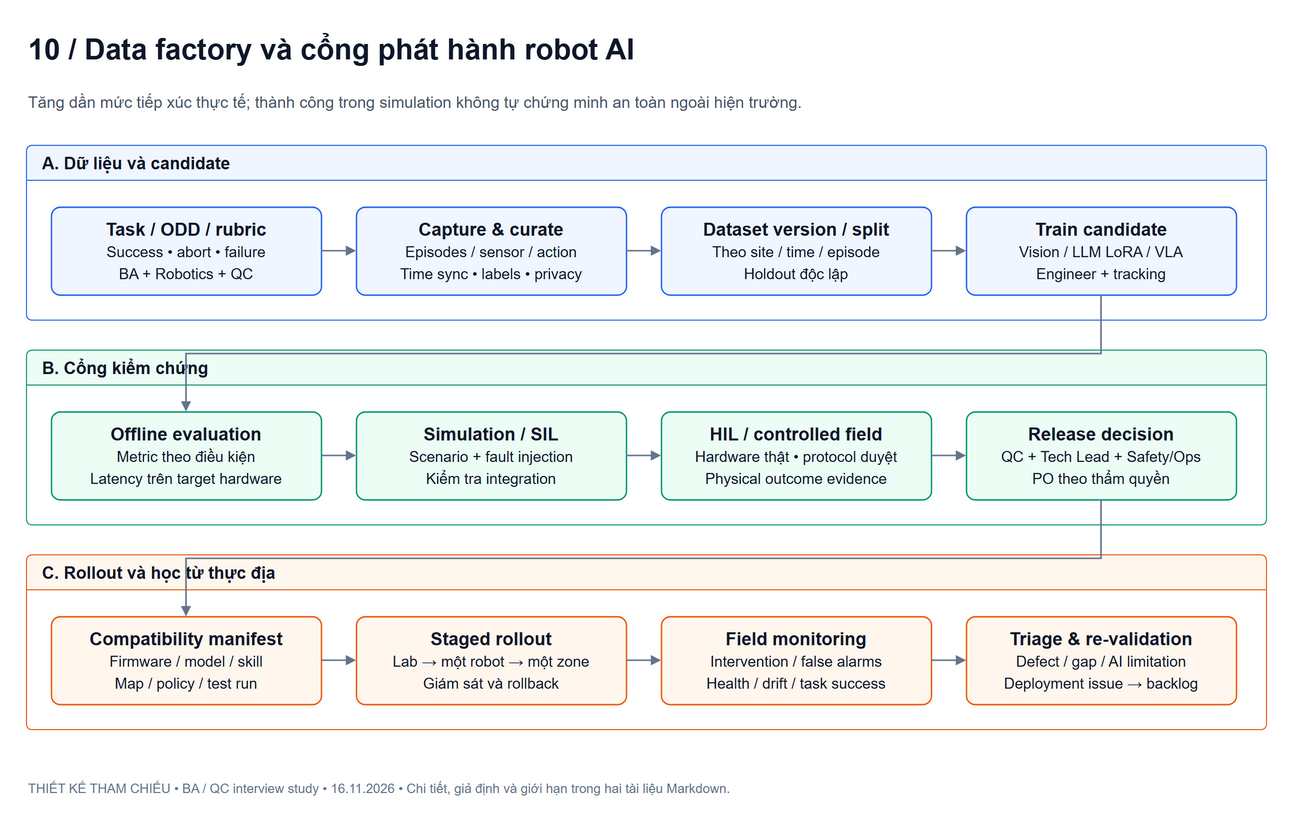

The diagram above was exported from draw.io. Its source (the exported page's mxGraphModel, read from the mxfile embedded in the PNG):
<mxGraphModel dx="1400" dy="1000" grid="1" gridSize="10" guides="1" tooltips="1" connect="1" arrows="1" fold="1" page="0" pageScale="1" pageWidth="1400" pageHeight="1100" math="0" shadow="0" background="#ffffff" adaptiveColors="none">
  <root>
    <mxCell id="0" />
    <mxCell id="1" parent="0" />
    <mxCell id="title" value="10 / Data factory và cổng phát hành robot AI" style="text;html=1;align=left;verticalAlign=middle;fontFamily=Arial;fontSize=29;fontStyle=1;fontColor=#0f172a;" vertex="1" parent="1">
      <mxGeometry as="geometry" x="20" y="10" width="1240" height="48" />
    </mxCell>
    <mxCell id="subtitle" value="Tăng dần mức tiếp xúc thực tế; thành công trong simulation không tự chứng minh an toàn ngoài hiện trường." style="text;html=1;align=left;verticalAlign=middle;fontFamily=Arial;fontSize=16;fontColor=#475569;whiteSpace=wrap;" vertex="1" parent="1">
      <mxGeometry as="geometry" x="20" y="66" width="1240" height="42" />
    </mxCell>
    <mxCell id="lane0" value="A. Dữ liệu và candidate" style="swimlane;startSize=35;html=1;horizontal=1;rounded=1;arcSize=6;fontFamily=Arial;fontSize=17;fontStyle=1;align=left;spacingLeft=14;fillColor=#eff6ff;swimlaneFillColor=#ffffff;strokeColor=#2563eb;fontColor=#0f172a;" vertex="1" parent="1">
      <mxGeometry as="geometry" x="20" y="130" width="1240" height="175" />
    </mxCell>
    <mxCell id="task" value="&lt;b&gt;Task / ODD / rubric&lt;/b&gt;&lt;br&gt;&lt;font style=&quot;font-size:15px&quot;&gt;Success • abort • failure&lt;br&gt;BA + Robotics + QC&lt;/font&gt;" style="rounded=1;arcSize=10;whiteSpace=wrap;html=1;fontFamily=Arial;fontSize=18;fontColor=#0f172a;fillColor=#eff6ff;strokeColor=#2563eb;strokeWidth=1.4;spacing=10;align=center;verticalAlign=middle;" vertex="1" parent="lane0">
      <mxGeometry as="geometry" x="25" y="62" width="270" height="88" />
    </mxCell>
    <mxCell id="capture" value="&lt;b&gt;Capture &amp; curate&lt;/b&gt;&lt;br&gt;&lt;font style=&quot;font-size:15px&quot;&gt;Episodes / sensor / action&lt;br&gt;Time sync • labels • privacy&lt;/font&gt;" style="rounded=1;arcSize=10;whiteSpace=wrap;html=1;fontFamily=Arial;fontSize=18;fontColor=#0f172a;fillColor=#eff6ff;strokeColor=#2563eb;strokeWidth=1.4;spacing=10;align=center;verticalAlign=middle;" vertex="1" parent="lane0">
      <mxGeometry as="geometry" x="330" y="62" width="270" height="88" />
    </mxCell>
    <mxCell id="split" value="&lt;b&gt;Dataset version / split&lt;/b&gt;&lt;br&gt;&lt;font style=&quot;font-size:15px&quot;&gt;Theo site / time / episode&lt;br&gt;Holdout độc lập&lt;/font&gt;" style="rounded=1;arcSize=10;whiteSpace=wrap;html=1;fontFamily=Arial;fontSize=18;fontColor=#0f172a;fillColor=#eff6ff;strokeColor=#2563eb;strokeWidth=1.4;spacing=10;align=center;verticalAlign=middle;" vertex="1" parent="lane0">
      <mxGeometry as="geometry" x="635" y="62" width="270" height="88" />
    </mxCell>
    <mxCell id="train" value="&lt;b&gt;Train candidate&lt;/b&gt;&lt;br&gt;&lt;font style=&quot;font-size:15px&quot;&gt;Vision / LLM LoRA / VLA&lt;br&gt;Engineer + tracking&lt;/font&gt;" style="rounded=1;arcSize=10;whiteSpace=wrap;html=1;fontFamily=Arial;fontSize=18;fontColor=#0f172a;fillColor=#eff6ff;strokeColor=#2563eb;strokeWidth=1.4;spacing=10;align=center;verticalAlign=middle;" vertex="1" parent="lane0">
      <mxGeometry as="geometry" x="940" y="62" width="270" height="88" />
    </mxCell>
    <mxCell id="lane1" value="B. Cổng kiểm chứng" style="swimlane;startSize=35;html=1;horizontal=1;rounded=1;arcSize=6;fontFamily=Arial;fontSize=17;fontStyle=1;align=left;spacingLeft=14;fillColor=#ecfdf5;swimlaneFillColor=#ffffff;strokeColor=#059669;fontColor=#0f172a;" vertex="1" parent="1">
      <mxGeometry as="geometry" x="20" y="335" width="1240" height="175" />
    </mxCell>
    <mxCell id="offline" value="&lt;b&gt;Offline evaluation&lt;/b&gt;&lt;br&gt;&lt;font style=&quot;font-size:15px&quot;&gt;Metric theo điều kiện&lt;br&gt;Latency trên target hardware&lt;/font&gt;" style="rounded=1;arcSize=10;whiteSpace=wrap;html=1;fontFamily=Arial;fontSize=18;fontColor=#0f172a;fillColor=#ecfdf5;strokeColor=#059669;strokeWidth=1.4;spacing=10;align=center;verticalAlign=middle;" vertex="1" parent="lane1">
      <mxGeometry as="geometry" x="25" y="62" width="270" height="88" />
    </mxCell>
    <mxCell id="sim" value="&lt;b&gt;Simulation / SIL&lt;/b&gt;&lt;br&gt;&lt;font style=&quot;font-size:15px&quot;&gt;Scenario + fault injection&lt;br&gt;Kiểm tra integration&lt;/font&gt;" style="rounded=1;arcSize=10;whiteSpace=wrap;html=1;fontFamily=Arial;fontSize=18;fontColor=#0f172a;fillColor=#ecfdf5;strokeColor=#059669;strokeWidth=1.4;spacing=10;align=center;verticalAlign=middle;" vertex="1" parent="lane1">
      <mxGeometry as="geometry" x="330" y="62" width="270" height="88" />
    </mxCell>
    <mxCell id="hil" value="&lt;b&gt;HIL / controlled field&lt;/b&gt;&lt;br&gt;&lt;font style=&quot;font-size:15px&quot;&gt;Hardware thật • protocol duyệt&lt;br&gt;Physical outcome evidence&lt;/font&gt;" style="rounded=1;arcSize=10;whiteSpace=wrap;html=1;fontFamily=Arial;fontSize=18;fontColor=#0f172a;fillColor=#ecfdf5;strokeColor=#059669;strokeWidth=1.4;spacing=10;align=center;verticalAlign=middle;" vertex="1" parent="lane1">
      <mxGeometry as="geometry" x="635" y="62" width="270" height="88" />
    </mxCell>
    <mxCell id="signoff" value="&lt;b&gt;Release decision&lt;/b&gt;&lt;br&gt;&lt;font style=&quot;font-size:15px&quot;&gt;QC + Tech Lead + Safety/Ops&lt;br&gt;PO theo thẩm quyền&lt;/font&gt;" style="rounded=1;arcSize=10;whiteSpace=wrap;html=1;fontFamily=Arial;fontSize=18;fontColor=#0f172a;fillColor=#ecfdf5;strokeColor=#059669;strokeWidth=1.4;spacing=10;align=center;verticalAlign=middle;" vertex="1" parent="lane1">
      <mxGeometry as="geometry" x="940" y="62" width="270" height="88" />
    </mxCell>
    <mxCell id="lane2" value="C. Rollout và học từ thực địa" style="swimlane;startSize=35;html=1;horizontal=1;rounded=1;arcSize=6;fontFamily=Arial;fontSize=17;fontStyle=1;align=left;spacingLeft=14;fillColor=#fff7ed;swimlaneFillColor=#ffffff;strokeColor=#ea580c;fontColor=#0f172a;" vertex="1" parent="1">
      <mxGeometry as="geometry" x="20" y="540" width="1240" height="175" />
    </mxCell>
    <mxCell id="manifest" value="&lt;b&gt;Compatibility manifest&lt;/b&gt;&lt;br&gt;&lt;font style=&quot;font-size:15px&quot;&gt;Firmware / model / skill&lt;br&gt;Map / policy / test run&lt;/font&gt;" style="rounded=1;arcSize=10;whiteSpace=wrap;html=1;fontFamily=Arial;fontSize=18;fontColor=#0f172a;fillColor=#fff7ed;strokeColor=#ea580c;strokeWidth=1.4;spacing=10;align=center;verticalAlign=middle;" vertex="1" parent="lane2">
      <mxGeometry as="geometry" x="25" y="62" width="270" height="88" />
    </mxCell>
    <mxCell id="rollout" value="&lt;b&gt;Staged rollout&lt;/b&gt;&lt;br&gt;&lt;font style=&quot;font-size:15px&quot;&gt;Lab → một robot → một zone&lt;br&gt;Giám sát và rollback&lt;/font&gt;" style="rounded=1;arcSize=10;whiteSpace=wrap;html=1;fontFamily=Arial;fontSize=18;fontColor=#0f172a;fillColor=#fff7ed;strokeColor=#ea580c;strokeWidth=1.4;spacing=10;align=center;verticalAlign=middle;" vertex="1" parent="lane2">
      <mxGeometry as="geometry" x="330" y="62" width="270" height="88" />
    </mxCell>
    <mxCell id="monitor" value="&lt;b&gt;Field monitoring&lt;/b&gt;&lt;br&gt;&lt;font style=&quot;font-size:15px&quot;&gt;Intervention / false alarms&lt;br&gt;Health / drift / task success&lt;/font&gt;" style="rounded=1;arcSize=10;whiteSpace=wrap;html=1;fontFamily=Arial;fontSize=18;fontColor=#0f172a;fillColor=#fff7ed;strokeColor=#ea580c;strokeWidth=1.4;spacing=10;align=center;verticalAlign=middle;" vertex="1" parent="lane2">
      <mxGeometry as="geometry" x="635" y="62" width="270" height="88" />
    </mxCell>
    <mxCell id="feedback" value="&lt;b&gt;Triage &amp; re-validation&lt;/b&gt;&lt;br&gt;&lt;font style=&quot;font-size:15px&quot;&gt;Defect / gap / AI limitation&lt;br&gt;Deployment issue → backlog&lt;/font&gt;" style="rounded=1;arcSize=10;whiteSpace=wrap;html=1;fontFamily=Arial;fontSize=18;fontColor=#0f172a;fillColor=#fff7ed;strokeColor=#ea580c;strokeWidth=1.4;spacing=10;align=center;verticalAlign=middle;" vertex="1" parent="lane2">
      <mxGeometry as="geometry" x="940" y="62" width="270" height="88" />
    </mxCell>
    <mxCell id="e0" value="" style="endArrow=block;endFill=1;strokeWidth=1.6;strokeColor=#64748b;fontFamily=Arial;fontSize=13;fontColor=#334155;labelBackgroundColor=#ffffff;edgeStyle=orthogonalEdgeStyle;rounded=0;orthogonalLoop=1;jettySize=auto;html=1;" edge="1" source="task" target="capture" parent="lane0">
      <mxGeometry as="geometry" relative="1" />
    </mxCell>
    <mxCell id="e1" value="" style="endArrow=block;endFill=1;strokeWidth=1.6;strokeColor=#64748b;fontFamily=Arial;fontSize=13;fontColor=#334155;labelBackgroundColor=#ffffff;edgeStyle=orthogonalEdgeStyle;rounded=0;orthogonalLoop=1;jettySize=auto;html=1;" edge="1" source="capture" target="split" parent="lane0">
      <mxGeometry as="geometry" relative="1" />
    </mxCell>
    <mxCell id="e2" value="" style="endArrow=block;endFill=1;strokeWidth=1.6;strokeColor=#64748b;fontFamily=Arial;fontSize=13;fontColor=#334155;labelBackgroundColor=#ffffff;edgeStyle=orthogonalEdgeStyle;rounded=0;orthogonalLoop=1;jettySize=auto;html=1;" edge="1" source="split" target="train" parent="lane0">
      <mxGeometry as="geometry" relative="1" />
    </mxCell>
    <mxCell id="e3" value="" style="endArrow=block;endFill=1;strokeWidth=1.6;strokeColor=#64748b;fontFamily=Arial;fontSize=13;fontColor=#334155;labelBackgroundColor=#ffffff;edgeStyle=orthogonalEdgeStyle;rounded=0;orthogonalLoop=1;jettySize=auto;html=1;" edge="1" source="train" target="offline" parent="1">
      <mxGeometry relative="1" as="geometry">
        <Array as="points">
          <mxPoint x="1095" y="339" />
          <mxPoint x="180" y="339" />
        </Array>
      </mxGeometry>
    </mxCell>
    <mxCell id="e4" value="" style="endArrow=block;endFill=1;strokeWidth=1.6;strokeColor=#64748b;fontFamily=Arial;fontSize=13;fontColor=#334155;labelBackgroundColor=#ffffff;edgeStyle=orthogonalEdgeStyle;rounded=0;orthogonalLoop=1;jettySize=auto;html=1;" edge="1" source="offline" target="sim" parent="lane1">
      <mxGeometry as="geometry" relative="1" />
    </mxCell>
    <mxCell id="e5" value="" style="endArrow=block;endFill=1;strokeWidth=1.6;strokeColor=#64748b;fontFamily=Arial;fontSize=13;fontColor=#334155;labelBackgroundColor=#ffffff;edgeStyle=orthogonalEdgeStyle;rounded=0;orthogonalLoop=1;jettySize=auto;html=1;" edge="1" source="sim" target="hil" parent="lane1">
      <mxGeometry as="geometry" relative="1" />
    </mxCell>
    <mxCell id="e6" value="" style="endArrow=block;endFill=1;strokeWidth=1.6;strokeColor=#64748b;fontFamily=Arial;fontSize=13;fontColor=#334155;labelBackgroundColor=#ffffff;edgeStyle=orthogonalEdgeStyle;rounded=0;orthogonalLoop=1;jettySize=auto;html=1;" edge="1" source="hil" target="signoff" parent="lane1">
      <mxGeometry as="geometry" relative="1" />
    </mxCell>
    <mxCell id="e7" value="" style="endArrow=block;endFill=1;strokeWidth=1.6;strokeColor=#64748b;fontFamily=Arial;fontSize=13;fontColor=#334155;labelBackgroundColor=#ffffff;edgeStyle=orthogonalEdgeStyle;rounded=0;orthogonalLoop=1;jettySize=auto;html=1;" edge="1" source="signoff" target="manifest" parent="1">
      <mxGeometry relative="1" as="geometry">
        <Array as="points">
          <mxPoint x="1095" y="544" />
          <mxPoint x="180" y="544" />
        </Array>
      </mxGeometry>
    </mxCell>
    <mxCell id="e8" value="" style="endArrow=block;endFill=1;strokeWidth=1.6;strokeColor=#64748b;fontFamily=Arial;fontSize=13;fontColor=#334155;labelBackgroundColor=#ffffff;edgeStyle=orthogonalEdgeStyle;rounded=0;orthogonalLoop=1;jettySize=auto;html=1;" edge="1" source="manifest" target="rollout" parent="lane2">
      <mxGeometry as="geometry" relative="1" />
    </mxCell>
    <mxCell id="e9" value="" style="endArrow=block;endFill=1;strokeWidth=1.6;strokeColor=#64748b;fontFamily=Arial;fontSize=13;fontColor=#334155;labelBackgroundColor=#ffffff;edgeStyle=orthogonalEdgeStyle;rounded=0;orthogonalLoop=1;jettySize=auto;html=1;" edge="1" source="rollout" target="monitor" parent="lane2">
      <mxGeometry as="geometry" relative="1" />
    </mxCell>
    <mxCell id="e10" value="" style="endArrow=block;endFill=1;strokeWidth=1.6;strokeColor=#64748b;fontFamily=Arial;fontSize=13;fontColor=#334155;labelBackgroundColor=#ffffff;edgeStyle=orthogonalEdgeStyle;rounded=0;orthogonalLoop=1;jettySize=auto;html=1;" edge="1" source="monitor" target="feedback" parent="lane2">
      <mxGeometry as="geometry" relative="1" />
    </mxCell>
    <mxCell id="footer" value="THIẾT KẾ THAM CHIẾU • BA / QC interview study • 16.11.2026 • Chi tiết, giả định và giới hạn trong hai tài liệu Markdown." style="text;html=1;align=left;fontFamily=Arial;fontSize=13;fontColor=#64748b;" vertex="1" parent="1">
      <mxGeometry as="geometry" x="20" y="760" width="1240" height="36" />
    </mxCell>
  </root>
</mxGraphModel>